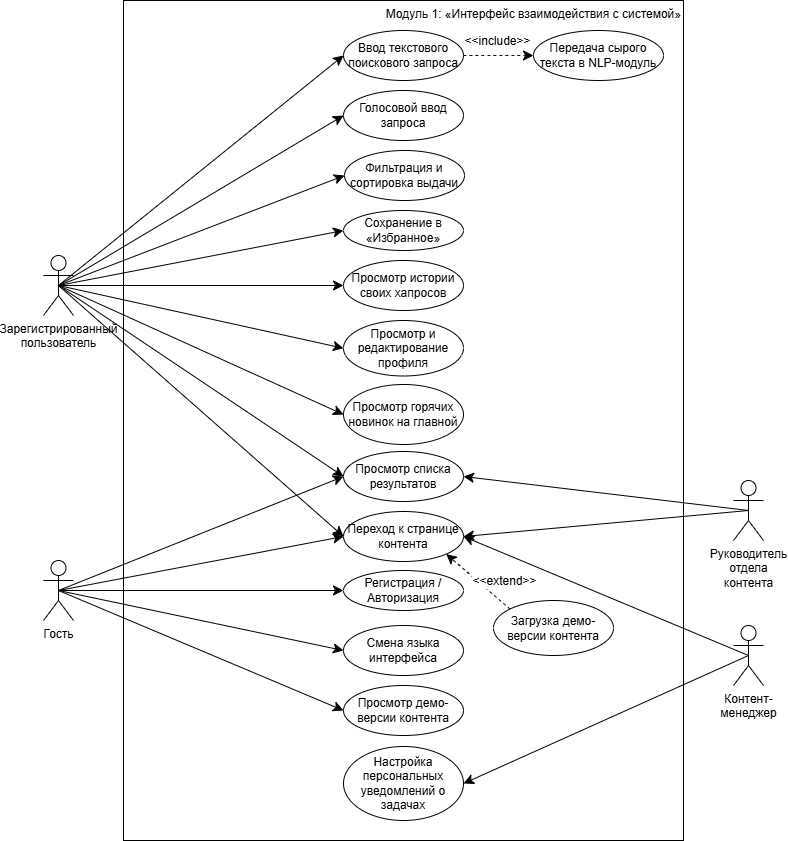

The diagram above was exported from draw.io. Its source (the exported page's mxGraphModel, read from the mxfile embedded in the PNG):
<mxGraphModel dx="1159" dy="891" grid="1" gridSize="10" guides="1" tooltips="1" connect="1" arrows="1" fold="1" page="1" pageScale="1" pageWidth="827" pageHeight="1169" math="0" shadow="0">
  <root>
    <mxCell id="0" />
    <mxCell id="1" parent="0" />
    <mxCell id="76lfCxkMAbz-Sx1ihQKZ-9" parent="1" style="rounded=0;whiteSpace=wrap;html=1;verticalAlign=top;align=right;" value="Модуль 1:&amp;nbsp;«Интерфейс взаимодействия с системой»" vertex="1">
      <mxGeometry height="840" width="560" x="960" y="40" as="geometry" />
    </mxCell>
    <mxCell id="76lfCxkMAbz-Sx1ihQKZ-24" edge="1" parent="1" source="76lfCxkMAbz-Sx1ihQKZ-5" style="edgeStyle=none;curved=1;rounded=0;orthogonalLoop=1;jettySize=auto;html=1;exitX=0.5;exitY=0.5;exitDx=0;exitDy=0;exitPerimeter=0;entryX=0;entryY=0.5;entryDx=0;entryDy=0;fontSize=12;startSize=8;endSize=8;" target="76lfCxkMAbz-Sx1ihQKZ-11">
      <mxGeometry relative="1" as="geometry" />
    </mxCell>
    <mxCell id="76lfCxkMAbz-Sx1ihQKZ-25" edge="1" parent="1" source="76lfCxkMAbz-Sx1ihQKZ-5" style="edgeStyle=none;curved=1;rounded=0;orthogonalLoop=1;jettySize=auto;html=1;exitX=0.5;exitY=0.5;exitDx=0;exitDy=0;exitPerimeter=0;entryX=0;entryY=0.5;entryDx=0;entryDy=0;fontSize=12;startSize=8;endSize=8;" target="76lfCxkMAbz-Sx1ihQKZ-12">
      <mxGeometry relative="1" as="geometry" />
    </mxCell>
    <mxCell id="76lfCxkMAbz-Sx1ihQKZ-26" edge="1" parent="1" source="76lfCxkMAbz-Sx1ihQKZ-5" style="edgeStyle=none;curved=1;rounded=0;orthogonalLoop=1;jettySize=auto;html=1;exitX=0.5;exitY=0.5;exitDx=0;exitDy=0;exitPerimeter=0;entryX=0;entryY=0.5;entryDx=0;entryDy=0;fontSize=12;startSize=8;endSize=8;" target="76lfCxkMAbz-Sx1ihQKZ-13">
      <mxGeometry relative="1" as="geometry" />
    </mxCell>
    <mxCell id="76lfCxkMAbz-Sx1ihQKZ-27" edge="1" parent="1" source="76lfCxkMAbz-Sx1ihQKZ-5" style="edgeStyle=none;curved=1;rounded=0;orthogonalLoop=1;jettySize=auto;html=1;exitX=0.5;exitY=0.5;exitDx=0;exitDy=0;exitPerimeter=0;entryX=0;entryY=0.5;entryDx=0;entryDy=0;fontSize=12;startSize=8;endSize=8;" target="76lfCxkMAbz-Sx1ihQKZ-14">
      <mxGeometry relative="1" as="geometry" />
    </mxCell>
    <mxCell id="76lfCxkMAbz-Sx1ihQKZ-28" edge="1" parent="1" source="76lfCxkMAbz-Sx1ihQKZ-5" style="edgeStyle=none;curved=1;rounded=0;orthogonalLoop=1;jettySize=auto;html=1;exitX=0.5;exitY=0.5;exitDx=0;exitDy=0;exitPerimeter=0;entryX=0;entryY=0.5;entryDx=0;entryDy=0;fontSize=12;startSize=8;endSize=8;" target="76lfCxkMAbz-Sx1ihQKZ-15">
      <mxGeometry relative="1" as="geometry" />
    </mxCell>
    <mxCell id="76lfCxkMAbz-Sx1ihQKZ-33" edge="1" parent="1" source="76lfCxkMAbz-Sx1ihQKZ-5" style="edgeStyle=none;curved=1;rounded=0;orthogonalLoop=1;jettySize=auto;html=1;exitX=0.5;exitY=0.5;exitDx=0;exitDy=0;exitPerimeter=0;entryX=0;entryY=0.5;entryDx=0;entryDy=0;fontSize=12;startSize=8;endSize=8;" target="76lfCxkMAbz-Sx1ihQKZ-17">
      <mxGeometry relative="1" as="geometry" />
    </mxCell>
    <mxCell id="76lfCxkMAbz-Sx1ihQKZ-34" edge="1" parent="1" source="76lfCxkMAbz-Sx1ihQKZ-5" style="edgeStyle=none;curved=1;rounded=0;orthogonalLoop=1;jettySize=auto;html=1;exitX=0.5;exitY=0.5;exitDx=0;exitDy=0;exitPerimeter=0;entryX=0;entryY=0.5;entryDx=0;entryDy=0;fontSize=12;startSize=8;endSize=8;" target="76lfCxkMAbz-Sx1ihQKZ-18">
      <mxGeometry relative="1" as="geometry" />
    </mxCell>
    <mxCell id="76lfCxkMAbz-Sx1ihQKZ-35" edge="1" parent="1" source="76lfCxkMAbz-Sx1ihQKZ-5" style="edgeStyle=none;curved=1;rounded=0;orthogonalLoop=1;jettySize=auto;html=1;exitX=0.5;exitY=0.5;exitDx=0;exitDy=0;exitPerimeter=0;entryX=0;entryY=0.5;entryDx=0;entryDy=0;fontSize=12;startSize=8;endSize=8;" target="76lfCxkMAbz-Sx1ihQKZ-19">
      <mxGeometry relative="1" as="geometry" />
    </mxCell>
    <mxCell id="76lfCxkMAbz-Sx1ihQKZ-5" parent="1" style="shape=umlActor;verticalLabelPosition=bottom;verticalAlign=top;html=1;outlineConnect=0;" value="Зарегистрированный&lt;div&gt;пользователь&lt;/div&gt;" vertex="1">
      <mxGeometry height="60" width="30" x="880" y="295" as="geometry" />
    </mxCell>
    <mxCell id="76lfCxkMAbz-Sx1ihQKZ-30" edge="1" parent="1" source="76lfCxkMAbz-Sx1ihQKZ-6" style="edgeStyle=none;curved=1;rounded=0;orthogonalLoop=1;jettySize=auto;html=1;exitX=0.5;exitY=0.5;exitDx=0;exitDy=0;exitPerimeter=0;entryX=0;entryY=0.5;entryDx=0;entryDy=0;fontSize=12;startSize=8;endSize=8;" target="76lfCxkMAbz-Sx1ihQKZ-12">
      <mxGeometry relative="1" as="geometry" />
    </mxCell>
    <mxCell id="76lfCxkMAbz-Sx1ihQKZ-32" edge="1" parent="1" source="76lfCxkMAbz-Sx1ihQKZ-6" style="edgeStyle=none;curved=1;rounded=0;orthogonalLoop=1;jettySize=auto;html=1;exitX=0.5;exitY=0.5;exitDx=0;exitDy=0;exitPerimeter=0;entryX=0;entryY=0.5;entryDx=0;entryDy=0;fontSize=12;startSize=8;endSize=8;" target="76lfCxkMAbz-Sx1ihQKZ-16">
      <mxGeometry relative="1" as="geometry" />
    </mxCell>
    <mxCell id="76lfCxkMAbz-Sx1ihQKZ-37" edge="1" parent="1" source="76lfCxkMAbz-Sx1ihQKZ-6" style="edgeStyle=none;curved=1;rounded=0;orthogonalLoop=1;jettySize=auto;html=1;exitX=0.5;exitY=0.5;exitDx=0;exitDy=0;exitPerimeter=0;entryX=0;entryY=0.5;entryDx=0;entryDy=0;fontSize=12;startSize=8;endSize=8;" target="76lfCxkMAbz-Sx1ihQKZ-19">
      <mxGeometry relative="1" as="geometry" />
    </mxCell>
    <mxCell id="76lfCxkMAbz-Sx1ihQKZ-40" edge="1" parent="1" source="76lfCxkMAbz-Sx1ihQKZ-6" style="edgeStyle=none;curved=1;rounded=0;orthogonalLoop=1;jettySize=auto;html=1;exitX=0.5;exitY=0.5;exitDx=0;exitDy=0;exitPerimeter=0;entryX=0;entryY=0.5;entryDx=0;entryDy=0;fontSize=12;startSize=8;endSize=8;" target="76lfCxkMAbz-Sx1ihQKZ-20">
      <mxGeometry relative="1" as="geometry" />
    </mxCell>
    <mxCell id="76lfCxkMAbz-Sx1ihQKZ-41" edge="1" parent="1" source="76lfCxkMAbz-Sx1ihQKZ-6" style="edgeStyle=none;curved=1;rounded=0;orthogonalLoop=1;jettySize=auto;html=1;exitX=0.5;exitY=0.5;exitDx=0;exitDy=0;exitPerimeter=0;entryX=0;entryY=0.5;entryDx=0;entryDy=0;fontSize=12;startSize=8;endSize=8;" target="76lfCxkMAbz-Sx1ihQKZ-21">
      <mxGeometry relative="1" as="geometry" />
    </mxCell>
    <mxCell id="76lfCxkMAbz-Sx1ihQKZ-6" parent="1" style="shape=umlActor;verticalLabelPosition=bottom;verticalAlign=top;html=1;outlineConnect=0;" value="Гость" vertex="1">
      <mxGeometry height="60" width="30" x="880" y="600" as="geometry" />
    </mxCell>
    <mxCell id="76lfCxkMAbz-Sx1ihQKZ-38" edge="1" parent="1" source="76lfCxkMAbz-Sx1ihQKZ-7" style="edgeStyle=none;curved=1;rounded=0;orthogonalLoop=1;jettySize=auto;html=1;exitX=0.5;exitY=0.5;exitDx=0;exitDy=0;exitPerimeter=0;entryX=1;entryY=0.5;entryDx=0;entryDy=0;fontSize=12;startSize=8;endSize=8;" target="76lfCxkMAbz-Sx1ihQKZ-19">
      <mxGeometry relative="1" as="geometry" />
    </mxCell>
    <mxCell id="76lfCxkMAbz-Sx1ihQKZ-42" edge="1" parent="1" source="76lfCxkMAbz-Sx1ihQKZ-7" style="edgeStyle=none;curved=1;rounded=0;orthogonalLoop=1;jettySize=auto;html=1;exitX=0.5;exitY=0.5;exitDx=0;exitDy=0;exitPerimeter=0;entryX=1;entryY=0.5;entryDx=0;entryDy=0;fontSize=12;startSize=8;endSize=8;" target="76lfCxkMAbz-Sx1ihQKZ-22">
      <mxGeometry relative="1" as="geometry" />
    </mxCell>
    <mxCell id="76lfCxkMAbz-Sx1ihQKZ-7" parent="1" style="shape=umlActor;verticalLabelPosition=bottom;verticalAlign=top;html=1;outlineConnect=0;" value="Контент-&lt;div&gt;менеджер&lt;/div&gt;" vertex="1">
      <mxGeometry height="60" width="30" x="1570" y="665" as="geometry" />
    </mxCell>
    <mxCell id="76lfCxkMAbz-Sx1ihQKZ-31" edge="1" parent="1" source="76lfCxkMAbz-Sx1ihQKZ-8" style="edgeStyle=none;curved=1;rounded=0;orthogonalLoop=1;jettySize=auto;html=1;exitX=0.5;exitY=0.5;exitDx=0;exitDy=0;exitPerimeter=0;entryX=1;entryY=0.5;entryDx=0;entryDy=0;fontSize=12;startSize=8;endSize=8;" target="76lfCxkMAbz-Sx1ihQKZ-12">
      <mxGeometry relative="1" as="geometry" />
    </mxCell>
    <mxCell id="76lfCxkMAbz-Sx1ihQKZ-39" edge="1" parent="1" source="76lfCxkMAbz-Sx1ihQKZ-8" style="edgeStyle=none;curved=1;rounded=0;orthogonalLoop=1;jettySize=auto;html=1;exitX=0.5;exitY=0.5;exitDx=0;exitDy=0;exitPerimeter=0;entryX=1;entryY=0.5;entryDx=0;entryDy=0;fontSize=12;startSize=8;endSize=8;" target="76lfCxkMAbz-Sx1ihQKZ-19">
      <mxGeometry relative="1" as="geometry" />
    </mxCell>
    <mxCell id="76lfCxkMAbz-Sx1ihQKZ-8" parent="1" style="shape=umlActor;verticalLabelPosition=bottom;verticalAlign=top;html=1;outlineConnect=0;" value="Руководитель&lt;div&gt;отдела&lt;/div&gt;&lt;div&gt;контента&lt;/div&gt;" vertex="1">
      <mxGeometry height="60" width="30" x="1570" y="520" as="geometry" />
    </mxCell>
    <mxCell id="76lfCxkMAbz-Sx1ihQKZ-10" parent="1" style="ellipse;whiteSpace=wrap;html=1;" value="Ввод текстового&lt;div&gt;&lt;span style=&quot;background-color: transparent; color: light-dark(rgb(0, 0, 0), rgb(255, 255, 255));&quot;&gt;поискового запроса&lt;/span&gt;&lt;/div&gt;" vertex="1">
      <mxGeometry height="50" width="120" x="1180" y="70" as="geometry" />
    </mxCell>
    <mxCell id="76lfCxkMAbz-Sx1ihQKZ-11" parent="1" style="ellipse;whiteSpace=wrap;html=1;" value="Голосовой ввод запроса" vertex="1">
      <mxGeometry height="50" width="120" x="1180" y="130" as="geometry" />
    </mxCell>
    <mxCell id="76lfCxkMAbz-Sx1ihQKZ-12" parent="1" style="ellipse;whiteSpace=wrap;html=1;" value="Просмотр списка результатов" vertex="1">
      <mxGeometry height="50" width="120" x="1180" y="491" as="geometry" />
    </mxCell>
    <mxCell id="76lfCxkMAbz-Sx1ihQKZ-13" parent="1" style="ellipse;whiteSpace=wrap;html=1;" value="Фильтрация и сортировка выдачи" vertex="1">
      <mxGeometry height="50" width="120" x="1181" y="190" as="geometry" />
    </mxCell>
    <mxCell id="76lfCxkMAbz-Sx1ihQKZ-14" parent="1" style="ellipse;whiteSpace=wrap;html=1;" value="Сохранение в «Избранное»" vertex="1">
      <mxGeometry height="40" width="120" x="1180" y="250" as="geometry" />
    </mxCell>
    <mxCell id="76lfCxkMAbz-Sx1ihQKZ-15" parent="1" style="ellipse;whiteSpace=wrap;html=1;" value="Просмотр истории своих хапросов" vertex="1">
      <mxGeometry height="50" width="120" x="1180" y="300" as="geometry" />
    </mxCell>
    <mxCell id="76lfCxkMAbz-Sx1ihQKZ-16" parent="1" style="ellipse;whiteSpace=wrap;html=1;" value="Регистрация / Авторизация" vertex="1">
      <mxGeometry height="40" width="120" x="1180" y="610" as="geometry" />
    </mxCell>
    <mxCell id="76lfCxkMAbz-Sx1ihQKZ-17" parent="1" style="ellipse;whiteSpace=wrap;html=1;" value="Просмотр и редактирование профиля" vertex="1">
      <mxGeometry height="55.5" width="120" x="1180" y="360" as="geometry" />
    </mxCell>
    <mxCell id="76lfCxkMAbz-Sx1ihQKZ-18" parent="1" style="ellipse;whiteSpace=wrap;html=1;" value="Просмотр горячих новинок на главной" vertex="1">
      <mxGeometry height="60" width="120" x="1180" y="424" as="geometry" />
    </mxCell>
    <mxCell id="76lfCxkMAbz-Sx1ihQKZ-19" parent="1" style="ellipse;whiteSpace=wrap;html=1;" value="Переход к странице контента" vertex="1">
      <mxGeometry height="50" width="120" x="1180" y="551" as="geometry" />
    </mxCell>
    <mxCell id="76lfCxkMAbz-Sx1ihQKZ-20" parent="1" style="ellipse;whiteSpace=wrap;html=1;" value="Смена языка интерфейса" vertex="1">
      <mxGeometry height="50" width="120" x="1180" y="665" as="geometry" />
    </mxCell>
    <mxCell id="76lfCxkMAbz-Sx1ihQKZ-21" parent="1" style="ellipse;whiteSpace=wrap;html=1;" value="Просмотр демо-версии контента" vertex="1">
      <mxGeometry height="50" width="120" x="1180" y="725" as="geometry" />
    </mxCell>
    <mxCell id="76lfCxkMAbz-Sx1ihQKZ-22" parent="1" style="ellipse;whiteSpace=wrap;html=1;" value="Настройка персональных уведомлений о задачах" vertex="1">
      <mxGeometry height="74" width="120" x="1180" y="786" as="geometry" />
    </mxCell>
    <mxCell id="76lfCxkMAbz-Sx1ihQKZ-23" edge="1" parent="1" source="76lfCxkMAbz-Sx1ihQKZ-5" style="edgeStyle=none;curved=1;rounded=0;orthogonalLoop=1;jettySize=auto;html=1;exitX=0.5;exitY=0.5;exitDx=0;exitDy=0;exitPerimeter=0;entryX=0;entryY=0.5;entryDx=0;entryDy=0;fontSize=12;startSize=8;endSize=8;" target="76lfCxkMAbz-Sx1ihQKZ-10">
      <mxGeometry relative="1" as="geometry" />
    </mxCell>
    <mxCell id="76lfCxkMAbz-Sx1ihQKZ-45" edge="1" parent="1" source="76lfCxkMAbz-Sx1ihQKZ-10" style="edgeStyle=none;curved=1;rounded=0;orthogonalLoop=1;jettySize=auto;html=1;fontSize=12;startSize=8;endSize=8;exitX=1;exitY=0.5;exitDx=0;exitDy=0;entryX=0;entryY=0.5;entryDx=0;entryDy=0;dashed=1;" target="76lfCxkMAbz-Sx1ihQKZ-44">
      <mxGeometry relative="1" as="geometry" />
    </mxCell>
    <mxCell id="76lfCxkMAbz-Sx1ihQKZ-46" connectable="0" parent="76lfCxkMAbz-Sx1ihQKZ-45" style="edgeLabel;html=1;align=center;verticalAlign=middle;resizable=0;points=[];fontSize=12;" value="&amp;lt;&amp;lt;include&amp;gt;&amp;gt;" vertex="1">
      <mxGeometry relative="1" x="-0.381" y="-3" as="geometry">
        <mxPoint x="12" y="-18" as="offset" />
      </mxGeometry>
    </mxCell>
    <mxCell id="76lfCxkMAbz-Sx1ihQKZ-44" parent="1" style="ellipse;whiteSpace=wrap;html=1;" value="Передача сырого текста в NLP-модуль" vertex="1">
      <mxGeometry height="50" width="130" x="1370" y="70" as="geometry" />
    </mxCell>
    <mxCell id="76lfCxkMAbz-Sx1ihQKZ-48" edge="1" parent="1" source="76lfCxkMAbz-Sx1ihQKZ-47" style="edgeStyle=none;curved=1;rounded=0;orthogonalLoop=1;jettySize=auto;html=1;exitX=0;exitY=0;exitDx=0;exitDy=0;entryX=1;entryY=1;entryDx=0;entryDy=0;fontSize=12;startSize=8;endSize=8;dashed=1;" target="76lfCxkMAbz-Sx1ihQKZ-19">
      <mxGeometry relative="1" as="geometry" />
    </mxCell>
    <mxCell id="76lfCxkMAbz-Sx1ihQKZ-49" connectable="0" parent="76lfCxkMAbz-Sx1ihQKZ-48" style="edgeLabel;html=1;align=center;verticalAlign=middle;resizable=0;points=[];fontSize=12;rotation=0;" value="&amp;lt;&amp;lt;extend&amp;gt;&amp;gt;" vertex="1">
      <mxGeometry relative="1" x="-0.3636" y="-1" as="geometry">
        <mxPoint x="13" y="-10" as="offset" />
      </mxGeometry>
    </mxCell>
    <mxCell id="76lfCxkMAbz-Sx1ihQKZ-47" parent="1" style="ellipse;whiteSpace=wrap;html=1;" value="Загрузка демо-версии контента" vertex="1">
      <mxGeometry height="55" width="120" x="1330" y="640" as="geometry" />
    </mxCell>
  </root>
</mxGraphModel>